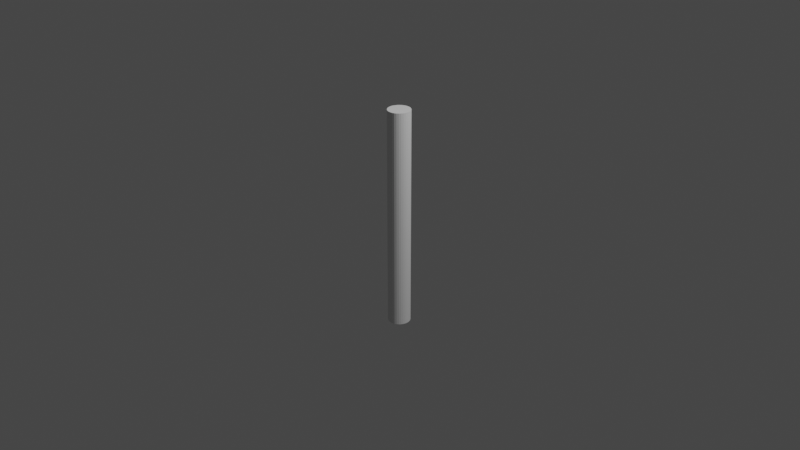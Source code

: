 # Source: check.blend  (saved by Blender 2.80.75; exported with 4.5.12 LTS)
import bpy
from mathutils import Matrix  # noqa: F401  (used for matrix-valued properties, if any)

bpy.ops.wm.read_factory_settings(use_empty=True)
scene = bpy.context.scene
scene.name = 'Scene'

# ---- collections
col_collection = bpy.data.collections.new('Collection'); scene.collection.children.link(col_collection)

# ---- world
world_world = bpy.data.worlds.new('World'); scene.world = world_world
world_world.use_nodes = True; world_world.node_tree.nodes.clear()
_N = world_world.node_tree.nodes; _L = world_world.node_tree.links
n0 = _N.new('ShaderNodeOutputWorld'); n0.name = 'World Output'; n0.location = (300, 300)
n1 = _N.new('ShaderNodeBackground'); n1.name = 'Background'; n1.location = (10, 300)
n1.inputs[0].default_value = (0.05088, 0.05088, 0.05088, 1.0)
_L.new(n1.outputs[0], n0.inputs[0])
n0.is_active_output = True
world_world.color = (0.05088, 0.05088, 0.05088)
world_world.use_sun_shadow = False
world_world.sun_shadow_jitter_overblur = 0.0

# ---- cameras
cam_camera = bpy.data.cameras.new('Camera')
cam_camera.clip_end = 100.0
cam_camera.ortho_scale = 7.314

# ---- lights
light_light = bpy.data.lights.new('Light', 'POINT')
light_light.transmission_factor = 0.0
light_light.energy = 1000.0
light_light.shadow_soft_size = 0.1
light_light.shadow_maximum_resolution = 0.006
light_light.use_absolute_resolution = True

# ---- meshes
me_cylinder = bpy.data.meshes.new('Cylinder')
me_cylinder.from_pydata([(-0.8207, 1.569, -1.943), (-0.8207, 1.569, 0.05663), (-0.6257, 1.55, -1.943), (-0.6257, 1.55, 0.05663), (-0.4381, 1.493, -1.943), (-0.4381, 1.493, 0.05663), (-0.2652, 1.4, -1.943), (-0.2652, 1.4, 0.05663), (-0.1136, 1.276, -1.943), (-0.1136, 1.276, 0.05663), (0.01073, 1.124, -1.943), (0.01073, 1.124, 0.05663), (0.1031, 0.9514, -1.943), (0.1031, 0.9514, 0.05663), (0.16, 0.7638, -1.943), (0.16, 0.7638, 0.05663), (0.1793, 0.5687, -1.943), (0.1793, 0.5687, 0.05663), (0.16, 0.3737, -1.943), (0.16, 0.3737, 0.05663), (0.1031, 0.1861, -1.943), (0.1031, 0.1861, 0.05663), (0.01073, 0.01317, -1.943), (0.01073, 0.01317, 0.05663), (-0.1136, -0.1384, -1.943), (-0.1136, -0.1384, 0.05663), (-0.2652, -0.2627, -1.943), (-0.2652, -0.2627, 0.05663), (-0.4381, -0.3551, -1.943), (-0.4381, -0.3551, 0.05663), (-0.6257, -0.412, -1.943), (-0.6257, -0.412, 0.05663), (-0.8207, -0.4313, -1.943), (-0.8207, -0.4313, 0.05663), (-1.016, -0.412, -1.943), (-1.016, -0.412, 0.05663), (-1.203, -0.3551, -1.943), (-1.203, -0.3551, 0.05663), (-1.376, -0.2627, -1.943), (-1.376, -0.2627, 0.05663), (-1.528, -0.1384, -1.943), (-1.528, -0.1384, 0.05663), (-1.652, 0.01317, -1.943), (-1.652, 0.01317, 0.05663), (-1.745, 0.1861, -1.943), (-1.745, 0.1861, 0.05663), (-1.802, 0.3737, -1.943), (-1.802, 0.3737, 0.05663), (-1.821, 0.5687, -1.943), (-1.821, 0.5687, 0.05663), (-1.802, 0.7638, -1.943), (-1.802, 0.7638, 0.05663), (-1.745, 0.9514, -1.943), (-1.745, 0.9514, 0.05663), (-1.652, 1.124, -1.943), (-1.652, 1.124, 0.05663), (-1.528, 1.276, -1.943), (-1.528, 1.276, 0.05663), (-1.376, 1.4, -1.943), (-1.376, 1.4, 0.05663), (-1.203, 1.493, -1.943), (-1.203, 1.493, 0.05663), (-1.016, 1.55, -1.943), (-1.016, 1.55, 0.05663)], [], [(0, 1, 3, 2), (2, 3, 5, 4), (4, 5, 7, 6), (6, 7, 9, 8), (8, 9, 11, 10), (10, 11, 13, 12), (12, 13, 15, 14), (14, 15, 17, 16), (16, 17, 19, 18), (18, 19, 21, 20), (20, 21, 23, 22), (22, 23, 25, 24), (24, 25, 27, 26), (26, 27, 29, 28), (28, 29, 31, 30), (30, 31, 33, 32), (32, 33, 35, 34), (34, 35, 37, 36), (36, 37, 39, 38), (38, 39, 41, 40), (40, 41, 43, 42), (42, 43, 45, 44), (44, 45, 47, 46), (46, 47, 49, 48), (48, 49, 51, 50), (50, 51, 53, 52), (52, 53, 55, 54), (54, 55, 57, 56), (56, 57, 59, 58), (58, 59, 61, 60), (3, 1, 63, 61, 59, 57, 55, 53, 51, 49, 47, 45, 43, 41, 39, 37, 35, 33, 31, 29, 27, 25, 23, 21, 19, 17, 15, 13, 11, 9, 7, 5), (60, 61, 63, 62), (62, 63, 1, 0), (0, 2, 4, 6, 8, 10, 12, 14, 16, 18, 20, 22, 24, 26, 28, 30, 32, 34, 36, 38, 40, 42, 44, 46, 48, 50, 52, 54, 56, 58, 60, 62)])
_uv = me_cylinder.uv_layers.new(name='UVMap')
_uv.uv.foreach_set('vector', [1.0, 0.5, 1.0, 1.0, 0.9688, 1.0, 0.9688, 0.5, 0.9688, 0.5, 0.9688, 1.0, 0.9375, 1.0, 0.9375, 0.5, 0.9375, 0.5, 0.9375, 1.0, 0.9062, 1.0, 0.9062, 0.5, 0.9062, 0.5, 0.9062, 1.0, 0.875, 1.0, 0.875, 0.5, 0.875, 0.5, 0.875, 1.0, 0.8438, 1.0, 0.8438, 0.5, 0.8438, 0.5, 0.8438, 1.0, 0.8125, 1.0, 0.8125, 0.5, 0.8125, 0.5, 0.8125, 1.0, 0.7812, 1.0, 0.7812, 0.5, 0.7812, 0.5, 0.7812, 1.0, 0.75, 1.0, 0.75, 0.5, 0.75, 0.5, 0.75, 1.0, 0.7188, 1.0, 0.7188, 0.5, 0.7188, 0.5, 0.7188, 1.0, 0.6875, 1.0, 0.6875, 0.5, 0.6875, 0.5, 0.6875, 1.0, 0.6562, 1.0, 0.6562, 0.5, 0.6562, 0.5, 0.6562, 1.0, 0.625, 1.0, 0.625, 0.5, 0.625, 0.5, 0.625, 1.0, 0.5938, 1.0, 0.5938, 0.5, 0.5938, 0.5, 0.5938, 1.0, 0.5625, 1.0, 0.5625, 0.5, 0.5625, 0.5, 0.5625, 1.0, 0.5312, 1.0, 0.5312, 0.5, 0.5312, 0.5, 0.5312, 1.0, 0.5, 1.0, 0.5, 0.5, 0.5, 0.5, 0.5, 1.0, 0.4688, 1.0, 0.4688, 0.5, 0.4688, 0.5, 0.4688, 1.0, 0.4375, 1.0, 0.4375, 0.5, 0.4375, 0.5, 0.4375, 1.0, 0.4062, 1.0, 0.4062, 0.5, 0.4062, 0.5, 0.4062, 1.0, 0.375, 1.0, 0.375, 0.5, 0.375, 0.5, 0.375, 1.0, 0.3438, 1.0, 0.3438, 0.5, 0.3438, 0.5, 0.3438, 1.0, 0.3125, 1.0, 0.3125, 0.5, 0.3125, 0.5, 0.3125, 1.0, 0.2812, 1.0, 0.2812, 0.5, 0.2812, 0.5, 0.2812, 1.0, 0.25, 1.0, 0.25, 0.5, 0.25, 0.5, 0.25, 1.0, 0.2188, 1.0, 0.2188, 0.5, 0.2188, 0.5, 0.2188, 1.0, 0.1875, 1.0, 0.1875, 0.5, 0.1875, 0.5, 0.1875, 1.0, 0.1562, 1.0, 0.1562, 0.5, 0.1562, 0.5, 0.1562, 1.0, 0.125, 1.0, 0.125, 0.5, 0.125, 0.5, 0.125, 1.0, 0.09375, 1.0, 0.09375, 0.5, 0.09375, 0.5, 0.09375, 1.0, 0.0625, 1.0, 0.0625, 0.5, 0.2968, 0.4854, 0.25, 0.49, 0.2032, 0.4854, 0.1582, 0.4717, 0.1167, 0.4496, 0.08029, 0.4197, 0.05045, 0.3833, 0.02827, 0.3418, 0.01461, 0.2968, 0.01, 0.25, 0.01461, 0.2032, 0.02827, 0.1582, 0.05045, 0.1167, 0.08029, 0.08029, 0.1167, 0.05045, 0.1582, 0.02827, 0.2032, 0.01461, 0.25, 0.01, 0.2968, 0.01461, 0.3418, 0.02827, 0.3833, 0.05045, 0.4197, 0.08029, 0.4496, 0.1167, 0.4717, 0.1582, 0.4854, 0.2032, 0.49, 0.25, 0.4854, 0.2968, 0.4717, 0.3418, 0.4496, 0.3833, 0.4197, 0.4197, 0.3833, 0.4496, 0.3418, 0.4717, 0.0625, 0.5, 0.0625, 1.0, 0.03125, 1.0, 0.03125, 0.5, 0.03125, 0.5, 0.03125, 1.0, 0.0, 1.0, 0.0, 0.5, 0.75, 0.49, 0.7968, 0.4854, 0.8418, 0.4717, 0.8833, 0.4496, 0.9197, 0.4197, 0.9496, 0.3833, 0.9717, 0.3418, 0.9854, 0.2968, 0.99, 0.25, 0.9854, 0.2032, 0.9717, 0.1582, 0.9496, 0.1167, 0.9197, 0.08029, 0.8833, 0.05045, 0.8418, 0.02827, 0.7968, 0.01461, 0.75, 0.01, 0.7032, 0.01461, 0.6582, 0.02827, 0.6167, 0.05045, 0.5803, 0.08029, 0.5504, 0.1167, 0.5283, 0.1582, 0.5146, 0.2032, 0.51, 0.25, 0.5146, 0.2968, 0.5283, 0.3418, 0.5504, 0.3833, 0.5803, 0.4197, 0.6167, 0.4496, 0.6582, 0.4717, 0.7032, 0.4854])
me_cylinder.use_remesh_preserve_volume = False
me_cylinder.use_remesh_preserve_attributes = False
me_cylinder.use_mirror_vertex_groups = False
me_cylinder.update()

# ---- objects
ob_light = bpy.data.objects.new('Light', light_light)
ob_camera = bpy.data.objects.new('Camera', cam_camera)
ob_cylinder = bpy.data.objects.new('Cylinder', me_cylinder)

# ---- transforms, parenting, visibility, modifiers, constraints
ob_light.location = (4.076, 1.005, 5.904)
ob_light.rotation_euler = (0.6503, 0.05522, 1.866)
ob_light.lock_rotations_4d = False
ob_light.empty_display_type = 'ARROWS'
ob_light.color = (0.0, 0.0, 0.0, 0.0)
ob_light.lineart.crease_threshold = 0.0
ob_camera.location = (7.359, -6.926, 4.958)
ob_camera.rotation_euler = (1.109, 0.0, 0.8149)
ob_camera.lock_rotations_4d = False
ob_camera.empty_display_type = 'ARROWS'
ob_camera.color = (0.0, 0.0, 0.0, 0.0)
ob_camera.display_type = 'WIRE'
ob_camera.lineart.crease_threshold = 0.0
ob_cylinder.location = (0.09823, -0.06807, 1.111)
ob_cylinder.scale = (0.1197, 0.1197, 1.178)
ob_cylinder.lineart.crease_threshold = 0.0

# ---- collection membership
col_collection.objects.link(ob_light)
col_collection.objects.link(ob_camera)
col_collection.objects.link(ob_cylinder)

# ---- scene / render settings (as saved in the file)
scene.camera = ob_camera
scene.frame_start = 1; scene.frame_end = 250; scene.frame_set(1)
scene.render.engine = 'BLENDER_EEVEE_NEXT'
scene.cycles.use_denoising = False
scene.cycles.samples = 128
scene.cycles.sampling_pattern = 'TABULATED_SOBOL'
scene.cycles.use_adaptive_sampling = False
scene.cycles.use_light_tree = False
scene.view_settings.view_transform = 'Filmic'
bpy.context.view_layer.update()
